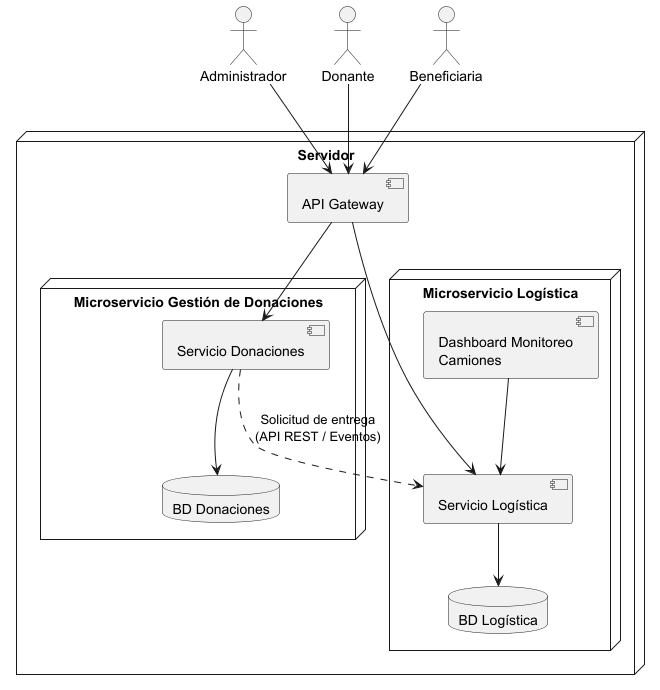

The diagram above was rendered by PlantUML. Its source (embedded in the PNG):
@startuml

actor Administrador
actor Donante
actor Beneficiaria

node "Servidor" {

    node "Microservicio Gestión de Donaciones" {

        component "Servicio Donaciones" as donaciones

        database "BD Donaciones" as dbDonaciones

        donaciones --> dbDonaciones
    }


    node "Microservicio Logística" {

        component "Servicio Logística" as logistica

        component "Dashboard Monitoreo\nCamiones" as dashboard

        database "BD Logística" as dbLogistica

        logistica --> dbLogistica
        dashboard --> logistica
    }


    component "API Gateway" as gateway

    gateway --> donaciones
    gateway --> logistica
}


Administrador --> gateway
Donante --> gateway
Beneficiaria --> gateway


donaciones ..> logistica : Solicitud de entrega\n(API REST / Eventos)

' ==========================================================
' División del sistema en dos microservicios buscando:
' - Alta cohesión interna: cada servicio agrupa funcionalidades
'   relacionadas a un mismo dominio.
' - Bajo acoplamiento: los servicios no comparten lógica interna
'   ni base de datos, comunicándose mediante contratos definidos.
'
' Microservicio Gestión de Donaciones:
'   Responsable de personas, donaciones, bienes y notificaciones.
'
' Microservicio Logística:
'   Responsable de camiones, rutas, entregas, GPS y monitoreo.
'
' La comunicación entre servicios se realiza mediante API REST
' o eventos, evitando dependencia directa entre componentes.
' ==========================================================

@enduml